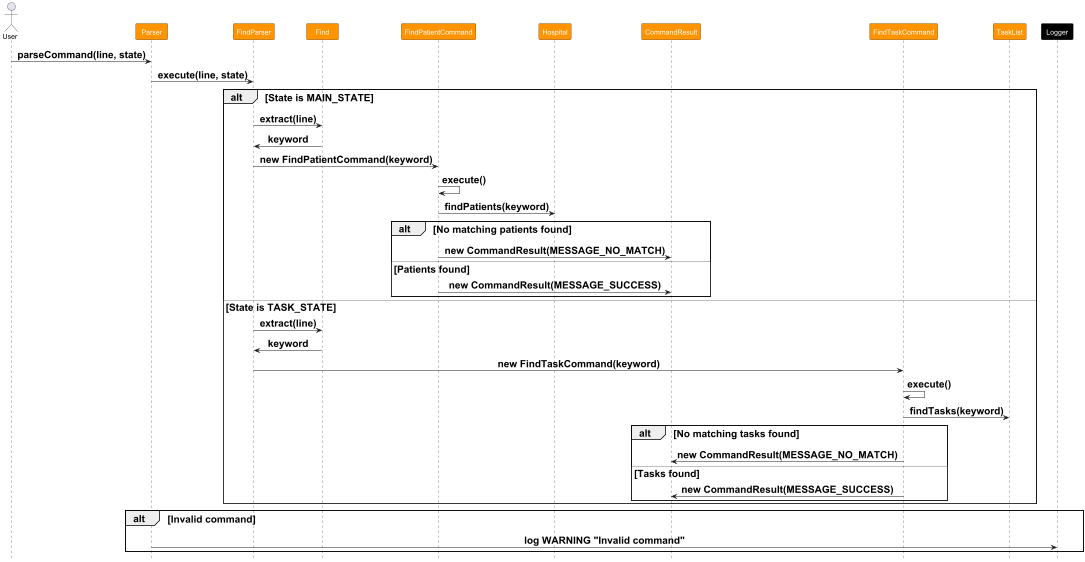

The diagram above was rendered by PlantUML. Its source (embedded in the PNG):
@startuml
'https://plantuml.com/sequence-diagram

!include style.puml
skinparam ArrowFormatStyle plain

actor User
participant Parser PARSER_COLOR
participant FindParser PARSER_COLOR
participant Find PARSER_COLOR
participant FindPatientCommand PARSER_COLOR
participant Hospital PARSER_COLOR
participant CommandResult PARSER_COLOR
participant FindTaskCommand PARSER_COLOR
participant TaskList PARSER_COLOR
participant Logger LOGGER_COLOR
scale 0.5
skinparam defaultFontSize 20

User -> Parser : parseCommand(line, state)
Parser -> FindParser : execute(line, state)

alt State is MAIN_STATE
    FindParser -> Find : extract(line)
    Find -> FindParser : keyword
    FindParser -> FindPatientCommand : new FindPatientCommand(keyword)
    FindPatientCommand -> FindPatientCommand : execute()
    FindPatientCommand -> Hospital : findPatients(keyword)
    alt No matching patients found
        FindPatientCommand -> CommandResult : new CommandResult(MESSAGE_NO_MATCH)
    else Patients found
        FindPatientCommand -> CommandResult : new CommandResult(MESSAGE_SUCCESS)
    end
else State is TASK_STATE
    FindParser -> Find : extract(line)
    Find -> FindParser : keyword
    FindParser -> FindTaskCommand : new FindTaskCommand(keyword)
    FindTaskCommand -> FindTaskCommand : execute()
    FindTaskCommand -> TaskList : findTasks(keyword)
    alt No matching tasks found
        FindTaskCommand -> CommandResult : new CommandResult(MESSAGE_NO_MATCH)
    else Tasks found
        FindTaskCommand -> CommandResult : new CommandResult(MESSAGE_SUCCESS)
    end
end

alt Invalid command
    Parser -> Logger : log WARNING "Invalid command"
end

@enduml